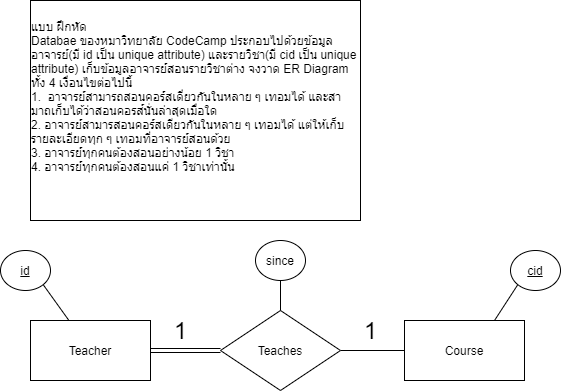

The diagram above was exported from draw.io. Its source (the exported page's mxGraphModel, read from the mxfile embedded in the PNG):
<mxGraphModel dx="1038" dy="499" grid="1" gridSize="10" guides="1" tooltips="1" connect="1" arrows="1" fold="1" page="1" pageScale="1" pageWidth="827" pageHeight="1169" math="0" shadow="0">
  <root>
    <mxCell id="0" />
    <mxCell id="1" parent="0" />
    <mxCell id="2w4ojBGERmid-LMVR7Vo-1" value="&lt;div style=&quot;text-align: left&quot;&gt;&lt;span&gt;แบบ ฝึกหัด&lt;/span&gt;&lt;/div&gt;&lt;div style=&quot;text-align: left&quot;&gt;&lt;span&gt;Databae ของหมาวิทยาลัย CodeCamp ประกอบไปด้วยข้อมูลอาจารย์(มี id เป็น unique attribute) และรายวิชา(มี cid เป็น unique attribute) เก็บข้อมูลอาจารย์สอนรายวิชาต่าง จงวาด ER Diagram ทั้ง 4 เงื่อนไขต่อไปนี้&lt;/span&gt;&lt;/div&gt;&lt;div style=&quot;text-align: left&quot;&gt;&lt;span&gt;1.&amp;nbsp; อาจารย์สามารถสอนคอร์สเดี่ยวกันในหลาย ๆ เทอมได้ และสามาถเก็บได้ว่าสอนคอรส์นั่นล่าสุดเมื่อใด&lt;/span&gt;&lt;/div&gt;&lt;div style=&quot;text-align: left&quot;&gt;&lt;span&gt;2. อาจารย์สามารสอนคอร์สเดียวกันในหลาย ๆ เทอมได้ แต่ให้เก็บรายละเอียดทุก ๆ เทอมที่อาจารย์สอนด้วย&lt;/span&gt;&lt;/div&gt;&lt;div style=&quot;text-align: left&quot;&gt;&lt;span&gt;3. อาจารย์ทุกคนต้องสอนอย่างน้อย 1 วิชา&lt;/span&gt;&lt;/div&gt;&lt;div style=&quot;text-align: left&quot;&gt;&lt;span&gt;4. อาจารย์ทุกคนต้องสอนแค่ 1 วิชาเท่านั้น&lt;/span&gt;&lt;/div&gt;&lt;div style=&quot;text-align: left&quot;&gt;&lt;span&gt;&lt;br&gt;&lt;/span&gt;&lt;/div&gt;&lt;div style=&quot;text-align: left&quot;&gt;&lt;span&gt;&lt;br&gt;&lt;/span&gt;&lt;/div&gt;" style="rounded=0;whiteSpace=wrap;html=1;" parent="1" vertex="1">
      <mxGeometry x="40" y="10" width="330" height="220" as="geometry" />
    </mxCell>
    <mxCell id="2w4ojBGERmid-LMVR7Vo-13" value="1" style="edgeStyle=none;rounded=0;orthogonalLoop=1;jettySize=auto;html=1;exitX=1;exitY=0.5;exitDx=0;exitDy=0;entryX=0;entryY=0.5;entryDx=0;entryDy=0;endArrow=none;endFill=0;shape=link;fontSize=24;" parent="1" source="2w4ojBGERmid-LMVR7Vo-2" target="2w4ojBGERmid-LMVR7Vo-4" edge="1">
      <mxGeometry x="-0.1429" y="20" relative="1" as="geometry">
        <mxPoint as="offset" />
      </mxGeometry>
    </mxCell>
    <mxCell id="2w4ojBGERmid-LMVR7Vo-2" value="Teacher" style="rounded=0;whiteSpace=wrap;html=1;" parent="1" vertex="1">
      <mxGeometry x="40" y="330" width="120" height="60" as="geometry" />
    </mxCell>
    <mxCell id="2w4ojBGERmid-LMVR7Vo-12" value="1" style="edgeStyle=none;rounded=0;orthogonalLoop=1;jettySize=auto;html=1;exitX=0;exitY=0.5;exitDx=0;exitDy=0;entryX=1;entryY=0.5;entryDx=0;entryDy=0;endArrow=none;endFill=0;fontSize=24;" parent="1" source="2w4ojBGERmid-LMVR7Vo-3" target="2w4ojBGERmid-LMVR7Vo-4" edge="1">
      <mxGeometry x="0.0625" y="-20" relative="1" as="geometry">
        <mxPoint as="offset" />
      </mxGeometry>
    </mxCell>
    <mxCell id="2w4ojBGERmid-LMVR7Vo-3" value="Course" style="rounded=0;whiteSpace=wrap;html=1;" parent="1" vertex="1">
      <mxGeometry x="414" y="330" width="120" height="60" as="geometry" />
    </mxCell>
    <mxCell id="2w4ojBGERmid-LMVR7Vo-4" value="Teaches" style="rhombus;whiteSpace=wrap;html=1;" parent="1" vertex="1">
      <mxGeometry x="230" y="320" width="120" height="80" as="geometry" />
    </mxCell>
    <mxCell id="2w4ojBGERmid-LMVR7Vo-8" style="rounded=0;orthogonalLoop=1;jettySize=auto;html=1;exitX=1;exitY=1;exitDx=0;exitDy=0;endArrow=none;endFill=0;" parent="1" source="2w4ojBGERmid-LMVR7Vo-5" target="2w4ojBGERmid-LMVR7Vo-2" edge="1">
      <mxGeometry relative="1" as="geometry">
        <mxPoint x="82" y="330" as="targetPoint" />
      </mxGeometry>
    </mxCell>
    <mxCell id="2w4ojBGERmid-LMVR7Vo-5" value="&lt;u&gt;id&lt;/u&gt;" style="ellipse;whiteSpace=wrap;html=1;" parent="1" vertex="1">
      <mxGeometry x="10" y="260" width="50" height="40" as="geometry" />
    </mxCell>
    <mxCell id="2w4ojBGERmid-LMVR7Vo-11" style="edgeStyle=none;rounded=0;orthogonalLoop=1;jettySize=auto;html=1;exitX=0;exitY=1;exitDx=0;exitDy=0;entryX=0.75;entryY=0;entryDx=0;entryDy=0;endArrow=none;endFill=0;" parent="1" source="2w4ojBGERmid-LMVR7Vo-10" target="2w4ojBGERmid-LMVR7Vo-3" edge="1">
      <mxGeometry relative="1" as="geometry" />
    </mxCell>
    <mxCell id="2w4ojBGERmid-LMVR7Vo-10" value="&lt;u&gt;cid&lt;/u&gt;" style="ellipse;whiteSpace=wrap;html=1;" parent="1" vertex="1">
      <mxGeometry x="520" y="260" width="50" height="40" as="geometry" />
    </mxCell>
    <mxCell id="2w4ojBGERmid-LMVR7Vo-15" style="edgeStyle=none;rounded=0;orthogonalLoop=1;jettySize=auto;html=1;exitX=0.5;exitY=1;exitDx=0;exitDy=0;entryX=0.5;entryY=0;entryDx=0;entryDy=0;endArrow=none;endFill=0;" parent="1" source="2w4ojBGERmid-LMVR7Vo-14" target="2w4ojBGERmid-LMVR7Vo-4" edge="1">
      <mxGeometry relative="1" as="geometry" />
    </mxCell>
    <mxCell id="2w4ojBGERmid-LMVR7Vo-14" value="since" style="ellipse;whiteSpace=wrap;html=1;" parent="1" vertex="1">
      <mxGeometry x="265" y="250" width="50" height="40" as="geometry" />
    </mxCell>
  </root>
</mxGraphModel>